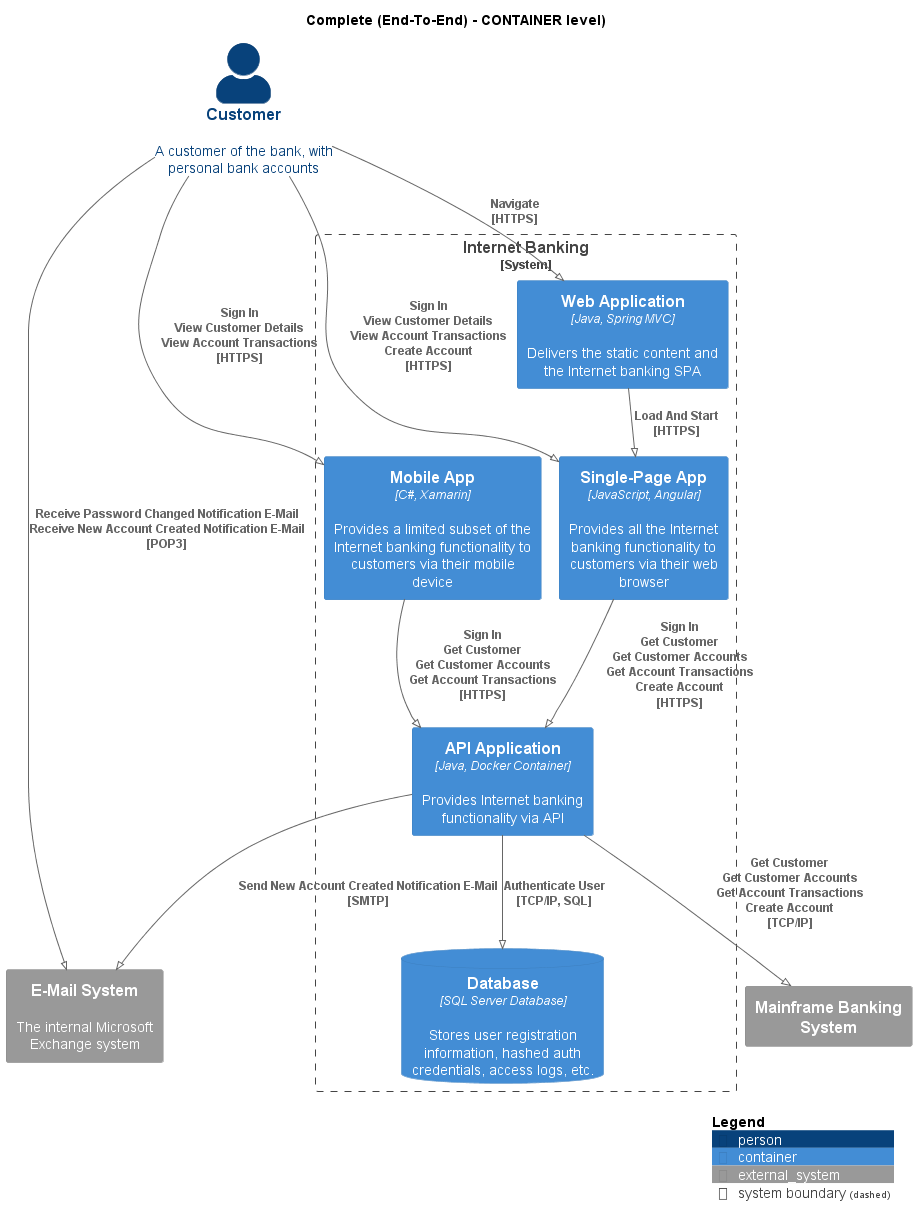

The diagram above was rendered by PlantUML. Its source (embedded in the PNG):
@startuml
!pragma layout smetana
!include ..\..\.c4s\C4_Container.puml

AddElementTag("state:new", $bgColor=green, $fontColor=#ffffff, $borderColor=green, $shadowing="False")
AddElementTag("state:changed", $bgColor=orange, $fontColor=#ffffff, $borderColor=orange, $shadowing="False")
AddElementTag("state:removed", $bgColor=red, $fontColor=#ffffff, $borderColor=red, $shadowing="False")

AddRelTag("state:new", $textColor=green, $lineColor=green)
AddRelTag("state:changed", $textColor=orange, $lineColor=orange)
AddRelTag("state:removed", $textColor=red, $lineColor=red)

SHOW_PERSON_PORTRAIT()
LAYOUT_TOP_DOWN()

skinparam linetype polyline

title Complete (End-To-End) - CONTAINER level)

Person(BigBankPlc.Actors.Customer, "Customer", "A customer of the bank, with personal bank accounts")

System_Boundary(BigBankPlc.SoftwareSystems.InternetBanking, "Internet Banking") {
    Container(BigBankPlc.SoftwareSystems.InternetBanking.Containers.WebApplication, "Web Application", "Java, Spring MVC", "Delivers the static content and the Internet banking SPA")
    Container(BigBankPlc.SoftwareSystems.InternetBanking.Containers.SinglePageApp, "Single-Page App", "JavaScript, Angular", "Provides all the Internet banking functionality to customers via their web browser")
    Container(BigBankPlc.SoftwareSystems.InternetBanking.Containers.APIApplication, "API Application", "Java, Docker Container", "Provides Internet banking functionality via API")
    ContainerDb(BigBankPlc.SoftwareSystems.InternetBanking.Containers.Database, "Database", "SQL Server Database", "Stores user registration information, hashed auth credentials, access logs, etc.")
    Container(BigBankPlc.SoftwareSystems.InternetBanking.Containers.MobileApp, "Mobile App", "C#, Xamarin", "Provides a limited subset of the Internet banking functionality to customers via their mobile device")
}
System_Ext(BigBankPlc.SoftwareSystems.MainframeBankingSystem, "Mainframe Banking System", "")
System_Ext(BigBankPlc.SoftwareSystems.EMailSystem, "E-Mail System", "The internal Microsoft Exchange system")

Rel(BigBankPlc.Actors.Customer, BigBankPlc.SoftwareSystems.InternetBanking.Containers.WebApplication, "Navigate\n[HTTPS]", $tags='protocol:https')
Rel(BigBankPlc.SoftwareSystems.InternetBanking.Containers.WebApplication, BigBankPlc.SoftwareSystems.InternetBanking.Containers.SinglePageApp, "Load And Start\n[HTTPS]", $tags='protocol:https')
Rel(BigBankPlc.Actors.Customer, BigBankPlc.SoftwareSystems.InternetBanking.Containers.SinglePageApp, "Sign In\nView Customer Details\nView Account Transactions\nCreate Account\n[HTTPS]", $tags='protocol:https')
Rel(BigBankPlc.SoftwareSystems.InternetBanking.Containers.SinglePageApp, BigBankPlc.SoftwareSystems.InternetBanking.Containers.APIApplication, "Sign In\nGet Customer\nGet Customer Accounts\nGet Account Transactions\nCreate Account\n[HTTPS]", $tags='protocol:https')
Rel(BigBankPlc.SoftwareSystems.InternetBanking.Containers.APIApplication, BigBankPlc.SoftwareSystems.InternetBanking.Containers.Database, "Authenticate User\n[TCP/IP, SQL]", $tags='protocol:tcp/ip, sql')
Rel(BigBankPlc.SoftwareSystems.InternetBanking.Containers.APIApplication, BigBankPlc.SoftwareSystems.MainframeBankingSystem, "Get Customer\nGet Customer Accounts\nGet Account Transactions\nCreate Account\n[TCP/IP]", $tags='protocol:tcp/ip')
Rel(BigBankPlc.SoftwareSystems.InternetBanking.Containers.APIApplication, BigBankPlc.SoftwareSystems.EMailSystem, "Send New Account Created Notification E-Mail\n[SMTP]", $tags='protocol:smtp')
Rel(BigBankPlc.Actors.Customer, BigBankPlc.SoftwareSystems.InternetBanking.Containers.MobileApp, "Sign In\nView Customer Details\nView Account Transactions\n[HTTPS]", $tags='protocol:https')
Rel(BigBankPlc.SoftwareSystems.InternetBanking.Containers.MobileApp, BigBankPlc.SoftwareSystems.InternetBanking.Containers.APIApplication, "Sign In\nGet Customer\nGet Customer Accounts\nGet Account Transactions\n[HTTPS]", $tags='protocol:https')
Rel(BigBankPlc.Actors.Customer, BigBankPlc.SoftwareSystems.EMailSystem, "Receive Password Changed Notification E-Mail\nReceive New Account Created Notification E-Mail\n[POP3]", $tags='protocol:pop3')


SHOW_LEGEND()
@enduml